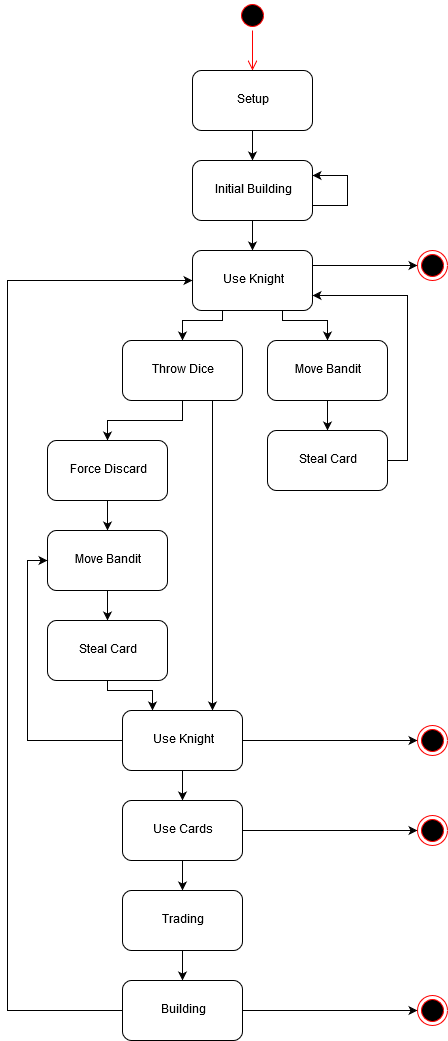

The diagram above was exported from draw.io. Its source (the exported page's mxGraphModel, read from the mxfile embedded in the PNG):
<mxGraphModel dx="1129" dy="949" grid="1" gridSize="10" guides="1" tooltips="1" connect="1" arrows="1" fold="1" page="1" pageScale="1" pageWidth="827" pageHeight="1169" math="0" shadow="0">
  <root>
    <mxCell id="0" />
    <mxCell id="1" parent="0" />
    <mxCell id="UnYGezVw0UnhVXQyufbq-1" value="" style="ellipse;html=1;shape=startState;fillColor=#000000;strokeColor=#ff0000;" vertex="1" parent="1">
      <mxGeometry x="380" y="80" width="30" height="30" as="geometry" />
    </mxCell>
    <mxCell id="UnYGezVw0UnhVXQyufbq-2" value="" style="edgeStyle=orthogonalEdgeStyle;html=1;verticalAlign=bottom;endArrow=open;endSize=8;strokeColor=#ff0000;entryX=0.5;entryY=0;entryDx=0;entryDy=0;" edge="1" source="UnYGezVw0UnhVXQyufbq-1" parent="1" target="UnYGezVw0UnhVXQyufbq-3">
      <mxGeometry relative="1" as="geometry">
        <mxPoint x="395" y="170" as="targetPoint" />
      </mxGeometry>
    </mxCell>
    <mxCell id="UnYGezVw0UnhVXQyufbq-5" value="" style="edgeStyle=orthogonalEdgeStyle;rounded=0;orthogonalLoop=1;jettySize=auto;html=1;" edge="1" parent="1" source="UnYGezVw0UnhVXQyufbq-3" target="UnYGezVw0UnhVXQyufbq-4">
      <mxGeometry relative="1" as="geometry" />
    </mxCell>
    <mxCell id="UnYGezVw0UnhVXQyufbq-3" value="Setup" style="rounded=1;whiteSpace=wrap;html=1;" vertex="1" parent="1">
      <mxGeometry x="335" y="150" width="120" height="60" as="geometry" />
    </mxCell>
    <mxCell id="UnYGezVw0UnhVXQyufbq-6" style="edgeStyle=orthogonalEdgeStyle;rounded=0;orthogonalLoop=1;jettySize=auto;html=1;exitX=1;exitY=0.75;exitDx=0;exitDy=0;entryX=1;entryY=0.25;entryDx=0;entryDy=0;" edge="1" parent="1" source="UnYGezVw0UnhVXQyufbq-4" target="UnYGezVw0UnhVXQyufbq-4">
      <mxGeometry relative="1" as="geometry">
        <mxPoint x="530" y="320" as="targetPoint" />
        <Array as="points">
          <mxPoint x="490" y="285" />
          <mxPoint x="490" y="255" />
        </Array>
      </mxGeometry>
    </mxCell>
    <mxCell id="UnYGezVw0UnhVXQyufbq-8" value="" style="edgeStyle=orthogonalEdgeStyle;rounded=0;orthogonalLoop=1;jettySize=auto;html=1;" edge="1" parent="1" source="UnYGezVw0UnhVXQyufbq-4" target="UnYGezVw0UnhVXQyufbq-7">
      <mxGeometry relative="1" as="geometry" />
    </mxCell>
    <mxCell id="UnYGezVw0UnhVXQyufbq-4" value="Initial Building" style="rounded=1;whiteSpace=wrap;html=1;" vertex="1" parent="1">
      <mxGeometry x="335" y="240" width="120" height="60" as="geometry" />
    </mxCell>
    <mxCell id="UnYGezVw0UnhVXQyufbq-47" style="edgeStyle=orthogonalEdgeStyle;rounded=0;orthogonalLoop=1;jettySize=auto;html=1;exitX=0.25;exitY=1;exitDx=0;exitDy=0;entryX=0.5;entryY=0;entryDx=0;entryDy=0;" edge="1" parent="1" source="UnYGezVw0UnhVXQyufbq-7" target="UnYGezVw0UnhVXQyufbq-10">
      <mxGeometry relative="1" as="geometry">
        <Array as="points">
          <mxPoint x="365" y="400" />
          <mxPoint x="325" y="400" />
        </Array>
      </mxGeometry>
    </mxCell>
    <mxCell id="UnYGezVw0UnhVXQyufbq-48" style="edgeStyle=orthogonalEdgeStyle;rounded=0;orthogonalLoop=1;jettySize=auto;html=1;exitX=0.75;exitY=1;exitDx=0;exitDy=0;entryX=0.5;entryY=0;entryDx=0;entryDy=0;" edge="1" parent="1" source="UnYGezVw0UnhVXQyufbq-7" target="UnYGezVw0UnhVXQyufbq-45">
      <mxGeometry relative="1" as="geometry">
        <Array as="points">
          <mxPoint x="425" y="400" />
          <mxPoint x="470" y="400" />
        </Array>
      </mxGeometry>
    </mxCell>
    <mxCell id="UnYGezVw0UnhVXQyufbq-50" style="edgeStyle=orthogonalEdgeStyle;rounded=0;orthogonalLoop=1;jettySize=auto;html=1;exitX=1;exitY=0.25;exitDx=0;exitDy=0;" edge="1" parent="1" source="UnYGezVw0UnhVXQyufbq-7" target="UnYGezVw0UnhVXQyufbq-35">
      <mxGeometry relative="1" as="geometry" />
    </mxCell>
    <mxCell id="UnYGezVw0UnhVXQyufbq-7" value="Use Knight" style="rounded=1;whiteSpace=wrap;html=1;" vertex="1" parent="1">
      <mxGeometry x="335" y="330" width="120" height="60" as="geometry" />
    </mxCell>
    <mxCell id="UnYGezVw0UnhVXQyufbq-13" value="" style="edgeStyle=orthogonalEdgeStyle;rounded=0;orthogonalLoop=1;jettySize=auto;html=1;" edge="1" parent="1" source="UnYGezVw0UnhVXQyufbq-10" target="UnYGezVw0UnhVXQyufbq-12">
      <mxGeometry relative="1" as="geometry" />
    </mxCell>
    <mxCell id="UnYGezVw0UnhVXQyufbq-53" style="edgeStyle=orthogonalEdgeStyle;rounded=0;orthogonalLoop=1;jettySize=auto;html=1;exitX=0.75;exitY=1;exitDx=0;exitDy=0;entryX=0.75;entryY=0;entryDx=0;entryDy=0;" edge="1" parent="1" source="UnYGezVw0UnhVXQyufbq-10" target="UnYGezVw0UnhVXQyufbq-24">
      <mxGeometry relative="1" as="geometry" />
    </mxCell>
    <mxCell id="UnYGezVw0UnhVXQyufbq-10" value="Throw Dice" style="rounded=1;whiteSpace=wrap;html=1;" vertex="1" parent="1">
      <mxGeometry x="265" y="420" width="120" height="60" as="geometry" />
    </mxCell>
    <mxCell id="UnYGezVw0UnhVXQyufbq-15" value="" style="edgeStyle=orthogonalEdgeStyle;rounded=0;orthogonalLoop=1;jettySize=auto;html=1;" edge="1" parent="1" source="UnYGezVw0UnhVXQyufbq-12" target="UnYGezVw0UnhVXQyufbq-14">
      <mxGeometry relative="1" as="geometry" />
    </mxCell>
    <mxCell id="UnYGezVw0UnhVXQyufbq-12" value="Force Discard" style="rounded=1;whiteSpace=wrap;html=1;" vertex="1" parent="1">
      <mxGeometry x="190" y="520" width="120" height="60" as="geometry" />
    </mxCell>
    <mxCell id="UnYGezVw0UnhVXQyufbq-22" value="" style="edgeStyle=orthogonalEdgeStyle;rounded=0;orthogonalLoop=1;jettySize=auto;html=1;" edge="1" parent="1" source="UnYGezVw0UnhVXQyufbq-14" target="UnYGezVw0UnhVXQyufbq-21">
      <mxGeometry relative="1" as="geometry" />
    </mxCell>
    <mxCell id="UnYGezVw0UnhVXQyufbq-14" value="Move Bandit" style="rounded=1;whiteSpace=wrap;html=1;" vertex="1" parent="1">
      <mxGeometry x="190" y="610" width="120" height="60" as="geometry" />
    </mxCell>
    <mxCell id="UnYGezVw0UnhVXQyufbq-52" style="edgeStyle=orthogonalEdgeStyle;rounded=0;orthogonalLoop=1;jettySize=auto;html=1;exitX=0.5;exitY=1;exitDx=0;exitDy=0;entryX=0.25;entryY=0;entryDx=0;entryDy=0;" edge="1" parent="1" source="UnYGezVw0UnhVXQyufbq-21" target="UnYGezVw0UnhVXQyufbq-24">
      <mxGeometry relative="1" as="geometry">
        <Array as="points">
          <mxPoint x="250" y="770" />
          <mxPoint x="295" y="770" />
        </Array>
      </mxGeometry>
    </mxCell>
    <mxCell id="UnYGezVw0UnhVXQyufbq-21" value="Steal Card" style="rounded=1;whiteSpace=wrap;html=1;" vertex="1" parent="1">
      <mxGeometry x="190" y="700" width="120" height="60" as="geometry" />
    </mxCell>
    <mxCell id="UnYGezVw0UnhVXQyufbq-26" style="edgeStyle=orthogonalEdgeStyle;rounded=0;orthogonalLoop=1;jettySize=auto;html=1;exitX=0;exitY=0.5;exitDx=0;exitDy=0;entryX=0;entryY=0.5;entryDx=0;entryDy=0;" edge="1" parent="1" source="UnYGezVw0UnhVXQyufbq-24" target="UnYGezVw0UnhVXQyufbq-14">
      <mxGeometry relative="1" as="geometry" />
    </mxCell>
    <mxCell id="UnYGezVw0UnhVXQyufbq-28" value="" style="edgeStyle=orthogonalEdgeStyle;rounded=0;orthogonalLoop=1;jettySize=auto;html=1;" edge="1" parent="1" source="UnYGezVw0UnhVXQyufbq-24" target="UnYGezVw0UnhVXQyufbq-27">
      <mxGeometry relative="1" as="geometry" />
    </mxCell>
    <mxCell id="UnYGezVw0UnhVXQyufbq-40" style="edgeStyle=orthogonalEdgeStyle;rounded=0;orthogonalLoop=1;jettySize=auto;html=1;exitX=1;exitY=0.5;exitDx=0;exitDy=0;entryX=0;entryY=0.5;entryDx=0;entryDy=0;" edge="1" parent="1" source="UnYGezVw0UnhVXQyufbq-24" target="UnYGezVw0UnhVXQyufbq-37">
      <mxGeometry relative="1" as="geometry" />
    </mxCell>
    <mxCell id="UnYGezVw0UnhVXQyufbq-24" value="&lt;div&gt;Use Knight&lt;/div&gt;" style="rounded=1;whiteSpace=wrap;html=1;" vertex="1" parent="1">
      <mxGeometry x="265" y="790" width="120" height="60" as="geometry" />
    </mxCell>
    <mxCell id="UnYGezVw0UnhVXQyufbq-31" value="" style="edgeStyle=orthogonalEdgeStyle;rounded=0;orthogonalLoop=1;jettySize=auto;html=1;" edge="1" parent="1" source="UnYGezVw0UnhVXQyufbq-27" target="UnYGezVw0UnhVXQyufbq-30">
      <mxGeometry relative="1" as="geometry" />
    </mxCell>
    <mxCell id="UnYGezVw0UnhVXQyufbq-42" style="edgeStyle=orthogonalEdgeStyle;rounded=0;orthogonalLoop=1;jettySize=auto;html=1;exitX=1;exitY=0.5;exitDx=0;exitDy=0;" edge="1" parent="1" source="UnYGezVw0UnhVXQyufbq-27" target="UnYGezVw0UnhVXQyufbq-41">
      <mxGeometry relative="1" as="geometry" />
    </mxCell>
    <mxCell id="UnYGezVw0UnhVXQyufbq-27" value="Use Cards" style="rounded=1;whiteSpace=wrap;html=1;" vertex="1" parent="1">
      <mxGeometry x="265" y="880" width="120" height="60" as="geometry" />
    </mxCell>
    <mxCell id="UnYGezVw0UnhVXQyufbq-33" value="" style="edgeStyle=orthogonalEdgeStyle;rounded=0;orthogonalLoop=1;jettySize=auto;html=1;" edge="1" parent="1" source="UnYGezVw0UnhVXQyufbq-30" target="UnYGezVw0UnhVXQyufbq-32">
      <mxGeometry relative="1" as="geometry" />
    </mxCell>
    <mxCell id="UnYGezVw0UnhVXQyufbq-30" value="Trading" style="rounded=1;whiteSpace=wrap;html=1;" vertex="1" parent="1">
      <mxGeometry x="265" y="970" width="120" height="60" as="geometry" />
    </mxCell>
    <mxCell id="UnYGezVw0UnhVXQyufbq-34" style="edgeStyle=orthogonalEdgeStyle;rounded=0;orthogonalLoop=1;jettySize=auto;html=1;exitX=0;exitY=0.5;exitDx=0;exitDy=0;entryX=0;entryY=0.5;entryDx=0;entryDy=0;" edge="1" parent="1" source="UnYGezVw0UnhVXQyufbq-32" target="UnYGezVw0UnhVXQyufbq-7">
      <mxGeometry relative="1" as="geometry">
        <Array as="points">
          <mxPoint x="150" y="1090" />
          <mxPoint x="150" y="360" />
        </Array>
      </mxGeometry>
    </mxCell>
    <mxCell id="UnYGezVw0UnhVXQyufbq-44" style="edgeStyle=orthogonalEdgeStyle;rounded=0;orthogonalLoop=1;jettySize=auto;html=1;exitX=1;exitY=0.5;exitDx=0;exitDy=0;entryX=0;entryY=0.5;entryDx=0;entryDy=0;" edge="1" parent="1" source="UnYGezVw0UnhVXQyufbq-32" target="UnYGezVw0UnhVXQyufbq-43">
      <mxGeometry relative="1" as="geometry" />
    </mxCell>
    <mxCell id="UnYGezVw0UnhVXQyufbq-32" value="Building" style="rounded=1;whiteSpace=wrap;html=1;" vertex="1" parent="1">
      <mxGeometry x="265" y="1060" width="120" height="60" as="geometry" />
    </mxCell>
    <mxCell id="UnYGezVw0UnhVXQyufbq-35" value="" style="ellipse;html=1;shape=endState;fillColor=#000000;strokeColor=#ff0000;" vertex="1" parent="1">
      <mxGeometry x="560" y="330" width="30" height="30" as="geometry" />
    </mxCell>
    <mxCell id="UnYGezVw0UnhVXQyufbq-37" value="" style="ellipse;html=1;shape=endState;fillColor=#000000;strokeColor=#ff0000;" vertex="1" parent="1">
      <mxGeometry x="560" y="805" width="30" height="30" as="geometry" />
    </mxCell>
    <mxCell id="UnYGezVw0UnhVXQyufbq-41" value="" style="ellipse;html=1;shape=endState;fillColor=#000000;strokeColor=#ff0000;" vertex="1" parent="1">
      <mxGeometry x="560" y="895" width="30" height="30" as="geometry" />
    </mxCell>
    <mxCell id="UnYGezVw0UnhVXQyufbq-43" value="" style="ellipse;html=1;shape=endState;fillColor=#000000;strokeColor=#ff0000;" vertex="1" parent="1">
      <mxGeometry x="560" y="1075" width="30" height="30" as="geometry" />
    </mxCell>
    <mxCell id="UnYGezVw0UnhVXQyufbq-49" style="edgeStyle=orthogonalEdgeStyle;rounded=0;orthogonalLoop=1;jettySize=auto;html=1;exitX=0.5;exitY=1;exitDx=0;exitDy=0;entryX=0.5;entryY=0;entryDx=0;entryDy=0;" edge="1" parent="1" source="UnYGezVw0UnhVXQyufbq-45" target="UnYGezVw0UnhVXQyufbq-46">
      <mxGeometry relative="1" as="geometry" />
    </mxCell>
    <mxCell id="UnYGezVw0UnhVXQyufbq-45" value="Move Bandit" style="rounded=1;whiteSpace=wrap;html=1;" vertex="1" parent="1">
      <mxGeometry x="410" y="420" width="120" height="60" as="geometry" />
    </mxCell>
    <mxCell id="UnYGezVw0UnhVXQyufbq-51" style="edgeStyle=orthogonalEdgeStyle;rounded=0;orthogonalLoop=1;jettySize=auto;html=1;exitX=1;exitY=0.5;exitDx=0;exitDy=0;entryX=1;entryY=0.75;entryDx=0;entryDy=0;" edge="1" parent="1" source="UnYGezVw0UnhVXQyufbq-46" target="UnYGezVw0UnhVXQyufbq-7">
      <mxGeometry relative="1" as="geometry" />
    </mxCell>
    <mxCell id="UnYGezVw0UnhVXQyufbq-46" value="Steal Card" style="rounded=1;whiteSpace=wrap;html=1;" vertex="1" parent="1">
      <mxGeometry x="410" y="510" width="120" height="60" as="geometry" />
    </mxCell>
  </root>
</mxGraphModel>